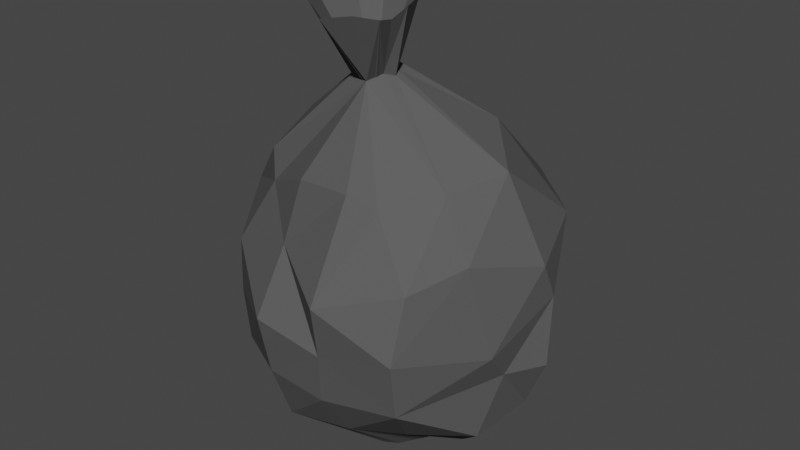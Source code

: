 # Source: trash_can_no_lid.blend  (saved by Blender 2.90.8; exported with 4.5.12 LTS)
import bpy
from mathutils import Matrix  # noqa: F401  (used for matrix-valued properties, if any)

bpy.ops.wm.read_factory_settings(use_empty=True)
scene = bpy.context.scene
scene.name = 'Scene'

# ---- collections
col_collection = bpy.data.collections.new('Collection'); scene.collection.children.link(col_collection)

# ---- materials (node trees are filled in below, after node groups)
mat_mat23_002 = bpy.data.materials.new('mat23.002')
mat_mat23_002.use_transparent_shadow = False
mat_mat23_002.diffuse_color = (0.1, 0.1, 0.1, 1.0)
mat_mat23_002.roughness = 1.0
mat_mat23_002.specular_intensity = 0.0

# ---- material node trees
mat_mat23_002.use_nodes = True; mat_mat23_002.node_tree.nodes.clear()
_N = mat_mat23_002.node_tree.nodes; _L = mat_mat23_002.node_tree.links
n0 = _N.new('ShaderNodeBsdfPrincipled'); n0.name = 'Principled BSDF'; n0.location = (10, 300)
n0.distribution = 'GGX'
n0.subsurface_method = 'BURLEY'
n0.inputs[0].default_value = (0.1, 0.1, 0.1, 1.0)
n0.inputs[2].default_value = 1.0
n0.inputs[3].default_value = 1.45
n0.inputs[13].default_value = 0.0
n0.inputs[27].default_value = (0.0, 0.0, 0.0, 1.0)
n0.inputs[28].default_value = 1.0
n1 = _N.new('ShaderNodeOutputMaterial'); n1.name = 'Material Output'; n1.location = (300, 300)
_L.new(n0.outputs[0], n1.inputs[0])
n1.is_active_output = True

# ---- world
world_world = bpy.data.worlds.new('World'); scene.world = world_world
world_world.use_nodes = True; world_world.node_tree.nodes.clear()
_N = world_world.node_tree.nodes; _L = world_world.node_tree.links
n0 = _N.new('ShaderNodeOutputWorld'); n0.name = 'World Output'; n0.location = (300, 300)
n1 = _N.new('ShaderNodeBackground'); n1.name = 'Background'; n1.location = (10, 300)
n1.inputs[0].default_value = (0.05088, 0.05088, 0.05088, 1.0)
_L.new(n1.outputs[0], n0.inputs[0])
n0.is_active_output = True
world_world.color = (0.05088, 0.05088, 0.05088)
world_world.use_sun_shadow = False
world_world.sun_shadow_jitter_overblur = 0.0

# ---- meshes
me_group893031918 = bpy.data.meshes.new('group893031918')
me_group893031918.from_pydata([(-0.04512, 0.1795, 0.02894), (-0.03315, 0.1797, 0.04947), (-0.01195, 0.1037, 0.007605), (-0.009689, 0.1727, 0.0629), (0.005114, 0.1737, 0.04822), (0.01538, 0.1697, 0.03389), (0.01471, 0.1675, 0.02168), (0.02037, 0.1752, 0.01224), (0.01458, 0.1767, -0.006256), (0.001235, 0.1849, -0.01767), (-0.02575, 0.1854, -0.02042), (-0.03983, 0.185, -0.003772), (-0.02902, 0.1226, 0.004134), (-0.02597, 0.1204, 0.01554), (-0.007141, 0.1213, 0.02234), (-0.00266, 0.1241, 0.009914), (0.002823, 0.1223, 0.00357), (-0.001272, 0.1243, -0.003226), (-0.005618, 0.1265, -0.0109), (-0.01963, 0.124, -0.001733), (-0.1003, 0.06934, -0.021), (-0.08847, 0.05543, 0.03273), (-0.06629, 0.0427, 0.05433), (-0.01907, 0.06474, 0.07529), (0.02758, 0.07003, 0.08197), (0.04501, 0.0586, 0.07163), (0.07426, 0.06758, 0.0385), (0.09217, 0.07529, -0.003443), (0.04924, 0.08667, -0.05175), (0.0302, 0.0587, -0.09022), (-0.001895, 0.07267, -0.08625), (-0.06468, 0.0773, -0.06092), (-0.1241, 0.01578, -0.04961), (-0.124, 0.01489, 0.01448), (-0.08996, -0.005378, 0.06911), (-0.02645, 0.01841, 0.08675), (0.02116, -0.002873, 0.1121), (0.07767, 0.01446, 0.0841), (0.09662, 0.02528, 0.04342), (0.1187, 0.009975, -0.01322), (0.09884, 0.02333, -0.07013), (0.045, 0.02631, -0.1167), (-0.01942, 0.02418, -0.1208), (-0.08086, 0.01798, -0.09617), (-0.1153, -0.04299, -0.05044), (-0.1246, -0.04511, 0.01161), (-0.09785, -0.05324, 0.06388), (-0.03449, -0.03379, 0.1084), (0.01792, -0.04566, 0.1034), (0.07646, -0.03274, 0.09763), (0.1079, -0.04719, 0.02957), (0.1185, -0.0195, -0.02738), (0.09081, -0.02252, -0.07596), (0.04096, -0.03151, -0.1176), (-0.0145, -0.02992, -0.1262), (-0.07255, -0.03569, -0.1087), (-0.1053, -0.07539, -0.04655), (-0.1105, -0.08438, 0.01155), (-0.09125, -0.09273, 0.06473), (-0.03298, -0.08058, 0.09936), (0.01321, -0.08695, 0.09657), (0.07368, -0.07751, 0.08913), (0.1047, -0.07154, 0.008674), (0.1197, -0.07316, -0.022), (0.08161, -0.06533, -0.06852), (0.04128, -0.07037, -0.1073), (-0.01834, -0.07526, -0.1255), (-0.07371, -0.06695, -0.09216), (-0.08916, -0.1175, -0.04768), (-0.09513, -0.1223, 0.003314), (-0.0747, -0.1261, 0.05052), (-0.03335, -0.1277, 0.08129), (0.01922, -0.121, 0.07514), (0.05794, -0.1173, 0.05772), (0.09597, -0.1189, 0.02602), (0.1019, -0.1141, -0.02497), (0.08151, -0.1103, -0.07218), (0.04015, -0.1087, -0.1029), (-0.01105, -0.1096, -0.109), (-0.05839, -0.1128, -0.0888), (-0.04523, -0.1689, -0.002172), (-0.01544, -0.1732, 0.02046), (0.005526, -0.1713, 0.02208), (0.01783, -0.1688, 0.01822), (0.0315, -0.1689, -0.00475), (0.05286, -0.1684, -0.01671), (0.06834, -0.1541, -0.0425), (0.02723, -0.1655, -0.04368), (0.002847, -0.1656, -0.05548), (-0.0248, -0.1702, -0.048), (-0.02999, -0.1762, -0.0229), (0.009854, -0.1776, -0.02374), (-0.02612, -0.1717, 0.008665)], [], [(0, 1, 2), (1, 3, 2), (3, 4, 2), (4, 5, 2), (5, 6, 2), (6, 7, 2), (7, 8, 2), (8, 9, 2), (9, 10, 2), (10, 11, 2), (11, 0, 2), (12, 13, 1), (13, 14, 3), (14, 15, 5), (15, 16, 7), (16, 17, 8), (18, 9, 8), (18, 10, 9), (19, 11, 10), (12, 0, 11), (20, 21, 13), (21, 22, 14), (22, 23, 14), (23, 24, 14), (24, 25, 14), (25, 26, 14), (26, 27, 16), (27, 28, 17), (28, 29, 18), (29, 30, 18), (30, 31, 19), (31, 20, 12), (32, 33, 20), (33, 34, 22), (34, 35, 22), (35, 36, 24), (36, 37, 25), (37, 38, 26), (38, 39, 27), (39, 40, 27), (40, 41, 28), (41, 42, 29), (42, 43, 30), (43, 32, 31), (44, 45, 32), (45, 46, 33), (46, 47, 34), (47, 48, 35), (48, 49, 36), (49, 50, 38), (50, 51, 39), (51, 52, 40), (52, 53, 41), (53, 54, 41), (54, 55, 42), (55, 44, 43), (56, 57, 45), (57, 58, 46), (58, 59, 47), (59, 60, 48), (60, 61, 48), (61, 62, 50), (62, 63, 51), (63, 64, 51), (64, 65, 52), (65, 66, 53), (66, 67, 55), (67, 56, 44), (68, 69, 56), (69, 70, 57), (70, 71, 59), (71, 72, 60), (72, 73, 61), (73, 74, 61), (74, 75, 62), (75, 76, 64), (76, 77, 65), (77, 78, 65), (78, 79, 67), (79, 68, 67), (80, 69, 68), (81, 70, 69), (82, 71, 70), (83, 72, 71), (84, 73, 72), (85, 74, 73), (86, 75, 74), (86, 76, 75), (87, 77, 76), (88, 78, 77), (89, 79, 78), (90, 68, 79), (91, 92, 80), (91, 81, 92), (91, 82, 81), (91, 83, 82), (91, 84, 83), (91, 85, 84), (91, 86, 85), (91, 87, 86), (91, 88, 87), (91, 89, 88), (91, 90, 89), (91, 80, 90), (15, 6, 5), (7, 6, 15), (8, 7, 16), (26, 15, 14), (16, 15, 26), (17, 16, 27), (8, 17, 18), (18, 17, 28), (10, 18, 19), (19, 18, 30), (11, 19, 12), (12, 19, 31), (1, 0, 12), (13, 12, 20), (3, 1, 13), (4, 3, 14), (14, 5, 4), (14, 13, 21), (35, 23, 22), (24, 23, 35), (25, 24, 36), (26, 25, 37), (27, 26, 38), (33, 21, 20), (22, 21, 33), (32, 20, 31), (43, 31, 30), (42, 30, 29), (41, 29, 28), (40, 28, 27), (49, 37, 36), (38, 37, 49), (39, 38, 50), (40, 39, 51), (41, 40, 52), (48, 36, 35), (47, 35, 34), (46, 34, 33), (45, 33, 32), (44, 32, 43), (55, 43, 42), (54, 42, 41), (66, 54, 53), (55, 54, 66), (44, 55, 67), (45, 44, 56), (46, 45, 57), (47, 46, 58), (48, 47, 59), (70, 58, 57), (59, 58, 70), (80, 92, 69), (69, 92, 81), (70, 81, 82), (71, 82, 83), (72, 83, 84), (73, 84, 85), (90, 80, 68), (89, 90, 79), (88, 89, 78), (87, 88, 77), (86, 87, 76), (74, 85, 86), (78, 66, 65), (67, 66, 78), (65, 53, 52), (61, 49, 48), (50, 49, 61), (51, 50, 62), (64, 52, 51), (75, 63, 62), (64, 63, 75), (74, 62, 61), (60, 59, 71), (61, 60, 72), (69, 57, 56), (68, 56, 67), (65, 64, 76)])
me_group893031918.polygons.foreach_set('use_smooth', [True] * 182)
_k = set([(0, 1), (0, 2), (0, 11), (0, 12), (1, 2), (1, 3), (1, 12), (1, 13), (2, 3), (2, 5), (2, 6), (2, 7), (2, 8), (2, 9), (2, 10), (2, 11), (3, 4), (3, 13), (3, 14), (4, 5), (4, 14), (5, 6), (5, 14), (5, 15), (6, 7), (6, 15), (7, 8), (7, 15), (7, 16), (8, 9), (8, 16), (8, 17), (8, 18), (9, 10), (9, 18), (10, 11), (10, 18), (10, 19), (11, 12), (11, 19), (12, 13), (12, 19), (12, 20), (12, 31), (13, 14), (13, 20), (13, 21), (14, 15), (14, 21), (14, 22), (14, 23), (14, 24), (14, 25), (14, 26), (15, 16), (15, 26), (16, 17), (16, 26), (16, 27), (17, 18), (17, 27), (17, 28), (18, 19), (18, 28), (18, 29), (18, 30), (19, 30), (19, 31), (20, 21), (20, 31), (20, 32), (20, 33), (21, 22), (21, 33), (22, 23), (22, 33), (22, 34), (22, 35), (23, 24), (23, 35), (24, 25), (24, 35), (24, 36), (25, 26), (25, 36), (25, 37), (26, 27), (26, 37), (26, 38), (27, 28), (27, 38), (27, 39), (27, 40), (28, 29), (28, 40), (28, 41), (29, 30), (29, 41), (29, 42), (30, 31), (30, 42), (30, 43), (31, 32), (31, 43), (32, 33), (32, 43), (32, 44), (32, 45), (33, 34), (33, 45), (33, 46), (34, 35), (34, 46), (34, 47), (35, 36), (35, 47), (35, 48), (36, 37), (36, 48), (36, 49), (37, 38), (37, 49), (38, 39), (38, 49), (38, 50), (39, 40), (39, 50), (39, 51), (40, 41), (40, 51), (40, 52), (41, 42), (41, 52), (41, 53), (41, 54), (42, 43), (42, 54), (42, 55), (43, 44), (43, 55), (44, 45), (44, 55), (44, 56), (44, 67), (45, 46), (45, 56), (45, 57), (46, 47), (46, 57), (46, 58), (47, 48), (47, 58), (47, 59), (48, 49), (48, 59), (48, 60), (48, 61), (49, 50), (49, 61), (50, 51), (50, 61), (50, 62), (51, 52), (51, 62), (51, 63), (51, 64), (52, 53), (52, 64), (52, 65), (53, 54), (53, 65), (53, 66), (54, 55), (54, 66), (55, 66), (55, 67), (56, 67), (56, 68), (57, 58), (57, 69), (57, 70), (58, 59), (58, 70), (59, 60), (59, 70), (59, 71), (60, 61), (60, 71), (60, 72), (61, 62), (61, 72), (61, 73), (61, 74), (62, 63), (62, 74), (62, 75), (63, 64), (63, 75), (64, 65), (64, 75), (64, 76), (65, 66), (65, 76), (65, 77), (65, 78), (66, 67), (66, 78), (67, 68), (67, 78), (67, 79), (68, 69), (68, 79), (68, 80), (68, 90), (69, 70), (69, 80), (69, 81), (69, 92), (70, 71), (70, 81), (70, 82), (71, 72), (71, 82), (71, 83), (72, 73), (72, 83), (72, 84), (73, 74), (73, 85), (74, 75), (74, 85), (74, 86), (75, 76), (75, 86), (76, 77), (76, 86), (76, 87), (77, 78), (77, 87), (77, 88), (78, 79), (78, 88), (78, 89), (79, 89), (79, 90), (80, 90), (80, 91), (80, 92), (81, 82), (81, 91), (81, 92), (82, 83), (82, 91), (83, 84), (84, 85), (84, 91), (85, 86), (85, 91), (86, 87), (86, 91), (87, 88), (87, 91), (88, 89), (88, 91), (89, 90), (89, 91), (90, 91)])
me_group893031918.attributes.new('sharp_edge', 'BOOLEAN', 'EDGE').data.foreach_set('value', [ (min(e.vertices), max(e.vertices)) in _k for e in me_group893031918.edges])
_uv = me_group893031918.uv_layers.new(name='UVMap')
_uv.uv.foreach_set('vector', [-0.1223, -0.06273, -0.1228, -0.06039, -0.1139, -0.06131, -0.1163, -0.009043, -0.1157, -0.006321, -0.1074, -0.009379, -0.07751, 0.1808, -0.0764, 0.1826, -0.06878, 0.1793, -0.07596, 0.1834, -0.07457, 0.1846, -0.06835, 0.1802, -0.008112, 0.2237, -0.006904, 0.224, -0.002852, 0.2182, -0.03302, 0.2191, -0.03263, 0.2203, -0.02841, 0.2137, 0.05437, 0.2188, 0.0563, 0.219, 0.05596, 0.2111, 0.1389, 0.1749, 0.1407, 0.1744, 0.1348, 0.1681, 0.152, 0.1667, 0.1535, 0.1644, 0.1453, 0.1612, 0.1478, 0.1615, 0.1484, 0.1594, 0.1399, 0.1576, 0.1387, 0.141, 0.1391, 0.1376, 0.1305, 0.1381, -0.02169, 0.1805, -0.02261, 0.1798, -0.02834, 0.1835, 0.0921, 0.03543, 0.09219, 0.03743, 0.09867, 0.03847, 0.02913, 0.2127, 0.02822, 0.2138, 0.03269, 0.2169, 0.09102, 0.1863, 0.09041, 0.1869, 0.09477, 0.1905, -0.1037, 0.1891, -0.1045, 0.189, -0.1058, 0.1944, -0.1405, 0.1533, -0.1445, 0.1577, -0.1426, 0.1583, -0.1472, 0.1513, -0.1534, 0.1524, -0.152, 0.1548, -0.1382, 0.166, -0.1446, 0.1671, -0.1438, 0.1692, -0.1073, 0.1735, -0.1136, 0.174, -0.1125, 0.1772, 0.07549, 0.1894, 0.06996, 0.1881, 0.06977, 0.1972, 0.1245, 0.1688, 0.1212, 0.1695, 0.1245, 0.1793, 0.09898, 0.1809, 0.09581, 0.1855, 0.1015, 0.1909, 0.1201, 0.1636, 0.1176, 0.1676, 0.1261, 0.1686, 0.1278, 0.06082, 0.1267, 0.06288, 0.1362, 0.06245, 0.1277, 0.119, 0.1286, 0.1234, 0.1373, 0.1187, 0.1198, 0.08685, 0.1221, 0.09089, 0.1288, 0.08337, 0.04724, -0.008115, 0.0531, -0.01108, 0.04986, -0.01834, -0.04481, 0.05167, -0.04012, 0.0496, -0.05066, 0.04635, -0.02904, 0.01016, -0.03013, 0.00681, -0.03939, 0.006339, -0.02538, 0.09775, -0.02759, 0.09133, -0.03521, 0.0957, 0.0003513, 0.159, -0.002513, 0.1545, -0.007812, 0.162, 0.01235, 0.2087, 0.006447, 0.2062, 0.007479, 0.213, 0.1067, 0.1779, 0.1, 0.1783, 0.1018, 0.1836, 0.1274, 0.1599, 0.1245, 0.1663, 0.13, 0.1648, 0.131, 0.1606, 0.1258, 0.1631, 0.1321, 0.168, 0.1325, 0.154, 0.1318, 0.1605, 0.1374, 0.16, 0.1312, 0.1296, 0.1316, 0.1342, 0.1364, 0.1343, 0.1203, 0.1404, 0.117, 0.1457, 0.1241, 0.1461, 0.09613, 0.1069, 0.09535, 0.1131, 0.1029, 0.1092, -0.06936, -0.02876, -0.06752, -0.03564, -0.07613, -0.03348, -0.06704, 0.07754, -0.06763, 0.07111, -0.07141, 0.07673, -0.05604, 0.1356, -0.05798, 0.1292, -0.0617, 0.1381, -0.05196, 0.1757, -0.05554, 0.1704, -0.05844, 0.1786, -0.07998, 0.1775, -0.08346, 0.1723, -0.08494, 0.1808, 0.09537, 0.1547, 0.0895, 0.1555, 0.09671, 0.1606, 0.1345, 0.1127, 0.1311, 0.1199, 0.1376, 0.1165, 0.1331, 0.1522, 0.1296, 0.1563, 0.1376, 0.1557, 0.1146, 0.1348, 0.1135, 0.1407, 0.1185, 0.1367, 0.09655, 0.1759, 0.09139, 0.1816, 0.09849, 0.1839, 0.04834, 0.1968, 0.04581, 0.2027, 0.0488, 0.204, -0.09085, 0.1686, -0.09611, 0.1667, -0.09658, 0.1713, -0.1304, 0.1268, -0.1343, 0.1215, -0.1382, 0.1258, -0.1298, 0.1319, -0.1325, 0.127, -0.1347, 0.135, -0.1169, 0.1557, -0.1189, 0.1499, -0.1221, 0.1574, -0.09633, 0.1862, -0.09932, 0.1796, -0.1017, 0.1876, -0.1122, 0.1374, -0.113, 0.1315, -0.117, 0.1326, 0.05276, 0.1612, 0.04716, 0.1601, 0.04722, 0.1641, 0.1294, 0.07784, 0.1275, 0.08446, 0.1316, 0.08684, 0.1181, 0.1238, 0.1157, 0.1278, 0.1193, 0.1299, 0.1126, 0.1354, 0.111, 0.1414, 0.1163, 0.1374, 0.04225, 0.197, 0.03616, 0.2031, 0.03929, 0.2039, 0.09053, 0.1816, 0.08865, 0.1845, 0.09305, 0.1876, -0.113, 0.1388, -0.1184, 0.1361, -0.1164, 0.1429, -0.1144, 0.1632, -0.1189, 0.1598, -0.1167, 0.167, -0.1323, 0.1489, -0.1357, 0.1437, -0.1357, 0.1511, -0.1308, 0.161, -0.1338, 0.1552, -0.1366, 0.1573, -0.1239, 0.1596, -0.1249, 0.154, -0.1282, 0.1548, -0.1112, 0.1323, -0.112, 0.1272, -0.1156, 0.1331, 0.1311, -0.007238, 0.1287, -0.00267, 0.1349, -0.005415, 0.1234, 0.04611, 0.1214, 0.05087, 0.1256, 0.05367, 0.08225, 0.1088, 0.08131, 0.114, 0.08537, 0.1143, 0.05213, 0.132, 0.05081, 0.1361, 0.05567, 0.1382, 0.0452, 0.1508, 0.04248, 0.1549, 0.05008, 0.1529, 0.03022, 0.1958, 0.02635, 0.1992, 0.03155, 0.2008, -0.07323, 0.1568, -0.07838, 0.1565, -0.07868, 0.161, -0.1242, 0.1319, -0.128, 0.1283, -0.1308, 0.1309, -0.1262, 0.1415, -0.1287, 0.137, -0.1295, 0.1435, -0.1221, 0.1627, -0.124, 0.1578, -0.1288, 0.1586, -0.1188, 0.1597, -0.12, 0.1547, -0.1236, 0.1607, -0.1191, 0.04687, -0.1242, 0.04236, -0.1272, 0.04656, -0.06113, -0.01996, -0.06059, -0.02809, -0.06574, -0.02839, -0.004392, 0.002896, 0.002167, -0.002221, -0.001139, -0.006179, 0.03627, 0.09982, 0.04369, 0.1003, 0.04396, 0.09494, 0.02075, 0.1236, 0.02886, 0.1263, 0.03002, 0.1222, 0.01942, 0.1376, 0.0258, 0.1422, 0.02846, 0.138, -0.02466, 0.1929, -0.02124, 0.1972, -0.0167, 0.1948, -0.07126, 0.1884, -0.07394, 0.1931, -0.06878, 0.1933, -0.1008, 0.1685, -0.1071, 0.174, -0.1026, 0.1766, -0.1184, 0.1555, -0.1258, 0.1584, -0.1228, 0.1626, -0.1247, 0.1408, -0.1325, 0.1417, -0.1312, 0.1467, -0.1228, 0.1065, -0.1312, 0.1043, -0.1319, 0.1094, -0.06476, 0.07048, -0.06304, 0.06592, -0.06474, 0.06451, -0.06513, 0.07042, -0.06193, 0.06644, -0.06342, 0.06585, -0.04016, 0.09523, -0.03581, 0.0936, -0.03654, 0.09162, -0.03304, 0.1199, -0.02868, 0.1197, -0.02865, 0.1184, -0.03299, 0.1209, -0.0305, 0.1226, -0.02864, 0.1207, -0.02378, 0.1033, -0.02202, 0.1074, -0.02133, 0.1051, -0.08427, 0.1478, -0.08395, 0.1544, -0.08203, 0.1517, -0.08161, 0.1475, -0.08289, 0.1501, -0.0813, 0.1541, -0.08921, 0.1439, -0.09256, 0.1448, -0.09048, 0.1465, -0.09217, 0.1303, -0.09599, 0.1283, -0.09551, 0.1312, -0.08554, 0.1101, -0.08721, 0.1065, -0.08932, 0.108, -0.02004, 0.06802, -0.01876, 0.06218, -0.02064, 0.06408, 0.00462, 0.2204, 0.007578, 0.2242, 0.008786, 0.2239, 0.03366, 0.2203, 0.03404, 0.219, 0.0307, 0.2155, -0.05373, 0.2165, -0.0518, 0.2163, -0.05334, 0.2109, 0.1208, 0.08751, 0.1298, 0.08327, 0.1291, 0.08213, 0.1234, 0.05574, 0.1233, 0.05489, 0.1146, 0.05967, 0.08692, 0.01125, 0.08611, 0.01134, 0.08205, 0.02061, -0.1014, 0.197, -0.1003, 0.1917, -0.1012, 0.1916, 0.08618, -0.01309, 0.08528, -0.013, 0.0868, -0.005197, -0.1508, 0.168, -0.1446, 0.1669, -0.145, 0.1652, -0.04502, 0.1549, -0.04442, 0.1565, -0.03515, 0.1568, -0.1474, 0.1706, -0.1411, 0.1696, -0.1414, 0.1686, -0.01684, 0.1355, -0.01647, 0.1366, -0.008693, 0.1325, 0.1415, -0.02766, 0.1416, -0.03003, 0.1354, -0.03177, 0.06759, 0.1969, 0.06878, 0.197, 0.07335, 0.189, 0.1264, 0.009587, 0.1273, 0.006947, 0.1207, 0.005149, 0.08199, 0.1848, 0.08309, 0.183, 0.07658, 0.1822, 0.07518, 0.1846, 0.0792, 0.1883, 0.08059, 0.1871, 0.1332, 0.1746, 0.1345, 0.1731, 0.1327, 0.1641, 0.1278, 0.158, 0.1311, 0.1616, 0.1332, 0.1564, 0.1383, 0.1596, 0.1405, 0.1554, 0.1368, 0.1523, 0.1329, 0.1648, 0.1347, 0.1633, 0.1286, 0.1583, 0.1372, 0.1387, 0.137, 0.1342, 0.1314, 0.1348, 0.1366, 0.1326, 0.1364, 0.128, 0.1316, 0.1279, 0.06549, 0.1947, 0.06267, 0.1996, 0.06816, 0.201, 0.1297, 0.1536, 0.1329, 0.1527, 0.1334, 0.147, -0.04249, 0.1748, -0.04799, 0.1783, -0.04526, 0.183, -0.07462, 0.1229, -0.08108, 0.1259, -0.0781, 0.132, -0.08713, 0.06263, -0.09249, 0.06576, -0.09038, 0.06858, -0.05586, 0.01025, -0.06017, 0.009185, -0.06461, 0.01174, -0.0226, -0.07395, -0.02739, -0.08067, -0.03099, -0.07518, 0.1263, 0.1633, 0.1305, 0.1659, 0.1314, 0.1594, 0.1049, 0.1795, 0.1061, 0.1751, 0.1025, 0.1717, 0.09104, 0.1868, 0.0956, 0.1825, 0.08856, 0.18, -0.04596, 0.1735, -0.04012, 0.1715, -0.0418, 0.1687, -0.1382, 0.1234, -0.133, 0.1282, -0.1305, 0.1243, 0.1294, 0.09716, 0.1328, 0.09995, 0.1373, 0.09634, 0.1228, 0.16, 0.1269, 0.1639, 0.1297, 0.1575, 0.104, 0.1527, 0.1051, 0.1575, 0.1118, 0.1568, -0.03188, 0.1928, -0.03555, 0.1975, -0.03035, 0.2013, -0.1152, 0.1701, -0.1208, 0.1721, -0.1183, 0.1779, -0.109, 0.1538, -0.1145, 0.155, -0.1122, 0.1613, -0.1252, 0.1238, -0.1303, 0.1256, -0.1278, 0.1316, -0.13, 0.1281, -0.1338, 0.1306, -0.131, 0.1354, -0.1229, 0.1519, -0.1209, 0.1577, -0.1169, 0.1554, -0.1271, 0.1568, -0.1254, 0.1639, -0.1228, 0.1615, -0.1132, 0.1398, -0.1113, 0.1458, -0.1082, 0.1444, 0.1143, 0.09386, 0.1197, 0.09152, 0.1171, 0.0883, 0.1329, 0.105, 0.1357, 0.09754, 0.1321, 0.09578, 0.1179, 0.1293, 0.121, 0.1249, 0.1166, 0.1233, -0.1148, -0.04095, -0.1166, -0.04453, -0.1215, -0.04169, 0.09743, 0.03314, 0.09648, 0.02632, 0.09255, 0.02697, 0.07189, -0.007727, 0.07187, -0.005513, 0.07699, -0.0123, -0.0004945, -0.0565, -0.001265, -0.04803, -0.0001405, -0.04689, 0.08101, 0.07669, 0.07427, 0.08126, 0.07405, 0.08336, 0.05801, 0.1259, 0.05038, 0.1292, 0.05016, 0.1305, 0.03928, 0.1791, 0.03186, 0.1787, 0.03001, 0.1806, 0.02883, 0.1264, 0.02072, 0.1238, 0.01979, 0.126, -0.1192, 0.06153, -0.1192, 0.05886, -0.1274, 0.05858, -0.1258, 0.09044, -0.1247, 0.08807, -0.1335, 0.09177, -0.1208, 0.1483, -0.1215, 0.1455, -0.1281, 0.1512, -0.1058, 0.1639, -0.1079, 0.1622, -0.1122, 0.1693, -0.1165, 0.1641, -0.118, 0.1601, -0.1203, 0.1681, -0.01506, 0.1917, -0.02131, 0.187, -0.02303, 0.1898, -0.1312, 0.1522, -0.1348, 0.1537, -0.1311, 0.1588, -0.136, 0.1499, -0.1332, 0.1558, -0.1296, 0.1543, -0.1256, 0.1466, -0.1286, 0.1493, -0.124, 0.154, 0.1104, 0.1396, 0.1145, 0.1416, 0.1156, 0.1357, 0.07376, 0.1954, 0.07953, 0.1903, 0.07557, 0.1881, 0.02327, 0.21, 0.02657, 0.2045, 0.0235, 0.2035, -0.08632, 0.1822, -0.08749, 0.1865, -0.0821, 0.188, 0.04192, 0.1973, 0.04474, 0.2007, 0.04723, 0.1984, -0.11, 0.1668, -0.1043, 0.1689, -0.1036, 0.1645, 0.07058, 0.1868, 0.07315, 0.1912, 0.07795, 0.184, 0.1039, 0.1082, 0.106, 0.1041, 0.1013, 0.1024, 0.08427, 0.1231, 0.08522, 0.117, 0.08116, 0.1167, -0.1108, 0.1285, -0.115, 0.1286, -0.1143, 0.1345, -0.1185, 0.1561, -0.123, 0.1566, -0.1219, 0.1621, -0.1317, 0.1024, -0.1283, 0.1068, -0.1251, 0.1036])
me_group893031918.materials.append(mat_mat23_002)
me_group893031918.use_remesh_fix_poles = True
me_group893031918.use_remesh_preserve_attributes = False
me_group893031918.use_mirror_vertex_groups = False
me_group893031918.update()
me_group893031918.normals_split_custom_set([tuple(v) for v in zip(*[iter([0.7643, 0.4612, -0.4508, 0.7643, 0.4612, -0.4508, 0.7643, 0.4612, -0.4508, 0.5364, 0.5168, -0.6673, 0.5364, 0.5168, -0.6673, 0.5364, 0.5168, -0.6673, -0.6264, 0.4997, -0.5983, -0.6321, 0.4983, -0.5935, -0.6326, 0.4982, -0.593, -0.6321, 0.4983, -0.5935, -0.6327, 0.4981, -0.5929, -0.6326, 0.4982, -0.593, -0.9214, 0.3882, -0.01673, -0.9214, 0.3882, -0.01673, -0.9214, 0.3882, -0.01673, -0.889, 0.4141, -0.1957, -0.889, 0.4141, -0.1957, -0.889, 0.4141, -0.1957, -0.8757, 0.3758, 0.3033, -0.8757, 0.3758, 0.3033, -0.8757, 0.3758, 0.3033, -0.4873, 0.3305, 0.8083, -0.4873, 0.3305, 0.8083, -0.4873, 0.3305, 0.8083, -0.09154, 0.3093, 0.9466, -0.09154, 0.3093, 0.9466, -0.09154, 0.3093, 0.9466, 0.7165, 0.3316, 0.6138, 0.7165, 0.3316, 0.6138, 0.7165, 0.3316, 0.6138, 0.9165, 0.3431, 0.2058, 0.9165, 0.3431, 0.2058, 0.9165, 0.3431, 0.2058, -0.9492, -0.2349, 0.2093, -0.9492, -0.2349, 0.2093, -0.9492, -0.2349, 0.2093, -0.2468, -0.6074, 0.755, -0.2468, -0.6074, 0.755, -0.2468, -0.6074, 0.755, 0.8664, -0.4531, 0.2099, 0.8664, -0.4531, 0.2099, 0.8664, -0.4531, 0.2099, 0.6669, -0.3305, 0.6678, 0.6669, -0.3305, 0.6678, 0.6669, -0.3305, 0.6678, 0.787, -0.2705, -0.5545, 0.787, -0.2705, -0.5545, 0.787, -0.2705, -0.5545, 0.5823, -0.1607, -0.7969, 0.5823, -0.1607, -0.7969, 0.5823, -0.1607, -0.7969, 0.09872, -0.126, -0.9871, 0.09872, -0.126, -0.9871, 0.09872, -0.126, -0.9871, -0.7334, -0.2638, -0.6265, -0.7334, -0.2638, -0.6265, -0.7334, -0.2638, -0.6265, -0.9635, -0.1909, -0.1879, -0.9635, -0.1909, -0.1879, -0.9635, -0.1909, -0.1879, -0.6388, 0.6991, 0.3213, -0.6388, 0.6991, 0.3213, -0.6388, 0.6991, 0.3213, -0.3747, 0.5775, 0.7254, -0.3747, 0.5775, 0.7254, -0.3747, 0.5775, 0.7254, -0.5412, 0.6329, 0.5536, -0.5412, 0.6329, 0.5536, -0.5412, 0.6329, 0.5536, -0.1785, 0.6925, 0.6989, -0.1785, 0.6925, 0.6989, -0.1785, 0.6925, 0.6989, 0.6323, 0.7301, 0.2591, 0.6323, 0.7301, 0.2591, 0.6323, 0.7301, 0.2591, 0.3849, 0.7469, 0.5422, 0.3849, 0.7469, 0.5422, 0.3849, 0.7469, 0.5422, 0.458, 0.8187, 0.3462, 0.458, 0.8187, 0.3462, 0.458, 0.8187, 0.3462, 0.4549, 0.8678, -0.1998, 0.4549, 0.8678, -0.1998, 0.4549, 0.8678, -0.1998, 0.1048, 0.7789, -0.6183, 0.1048, 0.7789, -0.6183, 0.1048, 0.7789, -0.6183, 0.2754, 0.7887, -0.5496, 0.2754, 0.7887, -0.5496, 0.2754, 0.7887, -0.5496, -0.1551, 0.8298, -0.5361, -0.1551, 0.8298, -0.5361, -0.1551, 0.8298, -0.5361, -0.5057, 0.8129, -0.2889, -0.5057, 0.8129, -0.2889, -0.5057, 0.8129, -0.2889, -0.9152, 0.403, 0.00655, -0.9152, 0.403, 0.00655, -0.9152, 0.403, 0.00655, -0.6424, 0.4959, 0.5842, -0.6424, 0.4959, 0.5842, -0.6424, 0.4959, 0.5842, -0.3896, 0.4405, 0.8088, -0.3896, 0.4405, 0.8088, -0.3896, 0.4405, 0.8088, -0.293, 0.3877, 0.874, -0.293, 0.3877, 0.874, -0.293, 0.3877, 0.874, 0.283, 0.4489, 0.8476, 0.283, 0.4489, 0.8476, 0.283, 0.4489, 0.8476, 0.7553, 0.4542, 0.4725, 0.7553, 0.4542, 0.4725, 0.7553, 0.4542, 0.4725, 0.9065, 0.3288, 0.2649, 0.9065, 0.3288, 0.2649, 0.9065, 0.3288, 0.2649, 0.8921, 0.3954, -0.2188, 0.8921, 0.3954, -0.2188, 0.8921, 0.3954, -0.2188, 0.5434, 0.5968, -0.5903, 0.5434, 0.5968, -0.5903, 0.5434, 0.5968, -0.5903, 0.02809, 0.6401, -0.7678, 0.02809, 0.6401, -0.7678, 0.02809, 0.6401, -0.7678, -0.3443, 0.6243, -0.7013, -0.3443, 0.6243, -0.7013, -0.3443, 0.6243, -0.7013, -0.6409, 0.5137, -0.5704, -0.6409, 0.5137, -0.5704, -0.6409, 0.5137, -0.5704, -0.9782, -0.143, -0.1508, -0.9782, -0.143, -0.1508, -0.9782, -0.143, -0.1508, -0.891, -0.01278, 0.4539, -0.891, -0.01278, 0.4539, -0.891, -0.01278, 0.4539, -0.5764, 0.005788, 0.8172, -0.5764, 0.005788, 0.8172, -0.5764, 0.005788, 0.8172, 0.1696, 0.3557, 0.9191, 0.1696, 0.3557, 0.9191, 0.1696, 0.3557, 0.9191, 0.1409, -0.2095, 0.9676, 0.1409, -0.2095, 0.9676, 0.1409, -0.2095, 0.9676, 0.9111, 0.06386, 0.4072, 0.9111, 0.06386, 0.4072, 0.9111, 0.06386, 0.4072, 0.9863, -0.07851, 0.1449, 0.9863, -0.07851, 0.1449, 0.9863, -0.07851, 0.1449, 0.868, -0.08991, -0.4884, 0.868, -0.08991, -0.4884, 0.868, -0.08991, -0.4884, 0.6444, -0.03248, -0.764, 0.6444, -0.03248, -0.764, 0.6444, -0.03248, -0.764, 0.1532, 0.005517, -0.9882, 0.1532, 0.005517, -0.9882, 0.1532, 0.005517, -0.9882, -0.2939, 0.06849, -0.9534, -0.2939, 0.06849, -0.9534, -0.2939, 0.06849, -0.9534, -0.8069, 0.01338, -0.5906, -0.8069, 0.01338, -0.5906, -0.8069, 0.01338, -0.5906, -0.9315, -0.3383, -0.1336, -0.9305, -0.3406, -0.135, -0.9326, -0.3349, -0.1343, -0.937, -0.1499, 0.3155, -0.937, -0.1499, 0.3155, -0.937, -0.1499, 0.3155, -0.474, -0.1823, 0.8615, -0.474, -0.1823, 0.8615, -0.474, -0.1823, 0.8615, 0.03667, -0.1663, 0.9854, 0.03667, -0.1663, 0.9854, 0.03667, -0.1663, 0.9854, 0.1472, -0.1769, 0.9732, 0.1472, -0.1769, 0.9732, 0.1472, -0.1769, 0.9732, 0.8727, -0.3782, 0.3086, 0.8727, -0.3782, 0.3086, 0.8727, -0.3782, 0.3086, 0.8976, 0.06515, 0.436, 0.8976, 0.06515, 0.436, 0.8976, 0.06515, 0.436, 0.7689, -0.04565, -0.6377, 0.7689, -0.04565, -0.6377, 0.7689, -0.04565, -0.6377, 0.685, -0.265, -0.6786, 0.685, -0.265, -0.6786, 0.685, -0.265, -0.6786, 0.3023, -0.2431, -0.9217, 0.3023, -0.2431, -0.9217, 0.3023, -0.2431, -0.9217, -0.5181, -0.3857, -0.7634, -0.5181, -0.3857, -0.7634, -0.5181, -0.3857, -0.7634, -0.7559, -0.3028, -0.5804, -0.7559, -0.3028, -0.5804, -0.7559, -0.3028, -0.5804, -0.9252, -0.352, -0.1418, -0.9255, -0.3515, -0.1413, -0.9315, -0.3383, -0.1336, -0.8465, -0.4149, 0.3335, -0.8465, -0.4149, 0.3335, -0.8465, -0.4149, 0.3335, -0.5789, -0.2881, 0.7628, -0.5789, -0.2881, 0.7628, -0.5789, -0.2881, 0.7628, 0.163, -0.5043, 0.848, 0.163, -0.5043, 0.848, 0.163, -0.5043, 0.848, 0.36, -0.6619, 0.6574, 0.36, -0.6619, 0.6574, 0.36, -0.6619, 0.6574, 0.4674, -0.6545, 0.5943, 0.4674, -0.6545, 0.5943, 0.4674, -0.6545, 0.5943, 0.9842, -0.1447, 0.1015, 0.9842, -0.1447, 0.1015, 0.9842, -0.1447, 0.1015, 0.9182, 0.02995, -0.395, 0.9182, 0.02995, -0.395, 0.9182, 0.02995, -0.395, 0.5907, -0.1076, -0.7997, 0.5907, -0.1076, -0.7997, 0.5907, -0.1076, -0.7997, 0.1192, -0.1148, -0.9862, 0.1192, -0.1148, -0.9862, 0.1192, -0.1148, -0.9862, -0.3747, -0.1915, -0.9072, -0.3747, -0.1915, -0.9072, -0.3747, -0.1915, -0.9072, -0.7491, -0.2936, -0.5938, -0.7491, -0.2936, -0.5938, -0.7491, -0.2936, -0.5938, -0.6834, -0.7149, -0.148, -0.6834, -0.7149, -0.148, -0.6834, -0.7149, -0.148, -0.5565, -0.8119, 0.1765, -0.5565, -0.8119, 0.1765, -0.5565, -0.8119, 0.1765, -0.3355, -0.85, 0.406, -0.3355, -0.85, 0.406, -0.3355, -0.85, 0.406, 0.1697, -0.7569, 0.6311, 0.1697, -0.7569, 0.6311, 0.1697, -0.7569, 0.6311, 0.3125, -0.793, 0.523, 0.3124, -0.793, 0.5231, 0.3123, -0.793, 0.5231, 0.3868, -0.7725, 0.5037, 0.3868, -0.7725, 0.5037, 0.3868, -0.7725, 0.5037, 0.7595, -0.6499, 0.02722, 0.7595, -0.6499, 0.02722, 0.7595, -0.6499, 0.02722, 0.7838, -0.4926, -0.3782, 0.7838, -0.4926, -0.3782, 0.7838, -0.4926, -0.3782, 0.4069, -0.7022, -0.5842, 0.4069, -0.7022, -0.5842, 0.4069, -0.7022, -0.5842, 0.09895, -0.6752, -0.731, 0.09895, -0.6752, -0.731, 0.09895, -0.6752, -0.731, -0.2585, -0.6561, -0.709, -0.2585, -0.6561, -0.709, -0.2585, -0.6561, -0.709, -0.5163, -0.7175, -0.4676, -0.5163, -0.7175, -0.4676, -0.5163, -0.7175, -0.4676, -0.1519, -0.9883, 0.01128, -0.1529, -0.9882, 0.01018, -0.151, -0.9885, 0.0124, -0.1519, -0.9883, 0.01128, -0.153, -0.9882, 0.01002, -0.1529, -0.9882, 0.01018, 0.0783, -0.9867, 0.1423, 0.0783, -0.9867, 0.1423, 0.0783, -0.9867, 0.1423, 0.2448, -0.9573, 0.1537, 0.249, -0.9564, 0.1527, 0.2438, -0.9575, 0.1539, 0.2448, -0.9573, 0.1537, 0.2499, -0.9562, 0.1525, 0.249, -0.9564, 0.1527, 0.1641, -0.9544, 0.2494, 0.1641, -0.9544, 0.2494, 0.1641, -0.9544, 0.2494, 0.2509, -0.9027, -0.3496, 0.2509, -0.9027, -0.3496, 0.2509, -0.9027, -0.3496, 0.262, -0.9093, -0.3233, 0.262, -0.9093, -0.3233, 0.262, -0.9093, -0.3233, 0.1883, -0.9038, -0.3842, 0.1883, -0.9038, -0.3842, 0.1883, -0.9038, -0.3842, 0.05611, -0.9294, -0.3647, 0.05611, -0.9294, -0.3647, 0.05611, -0.9294, -0.3647, -0.03848, -0.9696, -0.2418, -0.03848, -0.9696, -0.2418, -0.03848, -0.9696, -0.2418, -0.02599, -0.9486, 0.3154, -0.02599, -0.9486, 0.3154, -0.02599, -0.9486, 0.3154, 0.9272, -0.3742, 0.01398, 0.9272, -0.3742, 0.01398, 0.9272, -0.3742, 0.01398, 0.8901, -0.4097, 0.1999, 0.8901, -0.4097, 0.1999, 0.8901, -0.4097, 0.1999, 0.9173, -0.2539, -0.3069, 0.9173, -0.2539, -0.3069, 0.9173, -0.2539, -0.3069, 0.4657, 0.8121, 0.3515, 0.4657, 0.8121, 0.3515, 0.4657, 0.8121, 0.3515, 0.5216, 0.8234, 0.2235, 0.5216, 0.8234, 0.2235, 0.5216, 0.8234, 0.2235, 0.4646, 0.8854, -0.01726, 0.4646, 0.8854, -0.01726, 0.4646, 0.8854, -0.01726, 0.8019, -0.2736, -0.531, 0.8019, -0.2736, -0.531, 0.8019, -0.2736, -0.531, 0.5476, 0.8332, -0.07652, 0.5476, 0.8332, -0.07652, 0.5476, 0.8332, -0.07652, -0.4842, -0.2986, -0.8224, -0.4842, -0.2986, -0.8224, -0.4842, -0.2986, -0.8224, -0.472, 0.7062, -0.5276, -0.472, 0.7062, -0.5276, -0.472, 0.7062, -0.5276, -0.4996, -0.1937, -0.8443, -0.4996, -0.1937, -0.8443, -0.4996, -0.1937, -0.8443, -0.365, 0.8458, -0.389, -0.365, 0.8458, -0.389, -0.365, 0.8458, -0.389, -0.7812, -0.4219, 0.4602, -0.7812, -0.4219, 0.4602, -0.7812, -0.4219, 0.4602, -0.6369, 0.7084, 0.3043, -0.6369, 0.7084, 0.3043, -0.6369, 0.7084, 0.3043, -0.5403, -0.4665, 0.7004, -0.5403, -0.4665, 0.7004, -0.5403, -0.4665, 0.7004, 0.6421, -0.4548, 0.6172, 0.6421, -0.4548, 0.6172, 0.6421, -0.4548, 0.6172, 0.6611, -0.4507, 0.5999, 0.6611, -0.4507, 0.5999, 0.6611, -0.4507, 0.5999, -0.3113, 0.5111, 0.8011, -0.3113, 0.5111, 0.8011, -0.3113, 0.5111, 0.8011, -0.4962, 0.2821, 0.8211, -0.4962, 0.2821, 0.8211, -0.4962, 0.2821, 0.8211, -0.1657, 0.2615, 0.9509, -0.1657, 0.2615, 0.9509, -0.1657, 0.2615, 0.9509, 0.6117, 0.2561, 0.7485, 0.6117, 0.2561, 0.7485, 0.6117, 0.2561, 0.7485, 0.5327, 0.5707, 0.6249, 0.5327, 0.5707, 0.6249, 0.5327, 0.5707, 0.6249, 0.7818, 0.462, 0.4188, 0.7818, 0.462, 0.4188, 0.7818, 0.462, 0.4188, -0.7798, 0.5429, 0.3119, -0.7798, 0.5429, 0.3119, -0.7798, 0.5429, 0.3119, -0.6208, 0.2031, 0.7572, -0.6208, 0.2031, 0.7572, -0.6208, 0.2031, 0.7572, -0.6713, 0.5584, -0.4873, -0.6713, 0.5584, -0.4873, -0.6713, 0.5584, -0.4873, -0.2786, 0.5456, -0.7904, -0.2786, 0.5456, -0.7904, -0.2786, 0.5456, -0.7904, 0.1337, 0.5427, -0.8292, 0.1337, 0.5427, -0.8292, 0.1337, 0.5427, -0.8292, 0.3219, 0.6829, -0.6558, 0.3219, 0.6829, -0.6558, 0.3219, 0.6829, -0.6558, 0.6477, 0.6311, -0.4269, 0.6477, 0.6311, -0.4269, 0.6477, 0.6311, -0.4269, 0.3688, 0.2474, 0.896, 0.3688, 0.2474, 0.896, 0.3688, 0.2474, 0.896, 0.8908, 0.1039, 0.4424, 0.8908, 0.1039, 0.4424, 0.8908, 0.1039, 0.4424, 0.9357, 0.07982, 0.3436, 0.9357, 0.07982, 0.3436, 0.9357, 0.07982, 0.3436, 0.9449, 0.1349, -0.2984, 0.9449, 0.1349, -0.2984, 0.9449, 0.1349, -0.2984, 0.6534, -0.01816, -0.7568, 0.6534, -0.01816, -0.7568, 0.6534, -0.01816, -0.7568, -0.5128, -0.1353, 0.8478, -0.5128, -0.1353, 0.8478, -0.5128, -0.1353, 0.8478, -0.3822, 0.4041, 0.831, -0.3822, 0.4041, 0.831, -0.3822, 0.4041, 0.831, -0.833, 0.07753, 0.5478, -0.833, 0.07753, 0.5478, -0.833, 0.07753, 0.5478, -0.9999, 0.009985, 0.001144, -0.9999, 0.009985, 0.001144, -0.9999, 0.009985, 0.001144, -0.7272, -0.09828, -0.6794, -0.7272, -0.09828, -0.6794, -0.7272, -0.09828, -0.6794, -0.3812, 0.1544, -0.9115, -0.3812, 0.1544, -0.9115, -0.3812, 0.1544, -0.9115, 0.06024, 0.1047, -0.9927, 0.06024, 0.1047, -0.9927, 0.06024, 0.1047, -0.9927, 0.1522, -0.02773, -0.988, 0.1522, -0.02773, -0.988, 0.1522, -0.02773, -0.988, -0.2893, 0.01016, -0.9572, -0.2893, 0.01016, -0.9572, -0.2893, 0.01016, -0.9572, -0.7553, -0.285, -0.5901, -0.7553, -0.285, -0.5901, -0.7553, -0.285, -0.5901, -0.9394, -0.3078, -0.1507, -0.9394, -0.3078, -0.1507, -0.9394, -0.3078, -0.1507, -0.8648, -0.3113, 0.3941, -0.8648, -0.3113, 0.3941, -0.8648, -0.3113, 0.3941, -0.5579, -0.07555, 0.8265, -0.5579, -0.07555, 0.8265, -0.5579, -0.07555, 0.8265, 0.05224, -0.1885, 0.9807, 0.05224, -0.1885, 0.9807, 0.05224, -0.1885, 0.9807, -0.8326, -0.5077, 0.2215, -0.8326, -0.5077, 0.2215, -0.8326, -0.5077, 0.2215, -0.358, -0.5108, 0.7816, -0.358, -0.5108, 0.7816, -0.358, -0.5108, 0.7816, -0.4648, -0.5771, 0.6715, -0.4648, -0.5771, 0.6715, -0.4648, -0.5771, 0.6715, -0.5524, -0.7285, 0.4051, -0.5524, -0.7285, 0.4051, -0.5524, -0.7285, 0.4051, -0.01454, -0.5504, 0.8348, -0.01454, -0.5504, 0.8348, -0.01454, -0.5504, 0.8348, 0.3466, -0.632, 0.6932, 0.3466, -0.632, 0.6932, 0.3466, -0.632, 0.6932, 0.7241, -0.5369, 0.4329, 0.7241, -0.5369, 0.4329, 0.7241, -0.5369, 0.4329, 0.3124, -0.793, 0.5231, 0.3125, -0.793, 0.523, 0.313, -0.7929, 0.5228, -0.6422, -0.7366, -0.2123, -0.6422, -0.7366, -0.2123, -0.6422, -0.7366, -0.2123, -0.7145, -0.6321, -0.3, -0.7145, -0.6321, -0.3, -0.7145, -0.6321, -0.3, -0.07595, -0.6993, -0.7108, -0.07595, -0.6993, -0.7108, -0.07595, -0.6993, -0.7108, 0.3039, -0.7201, -0.6238, 0.3039, -0.7201, -0.6238, 0.3039, -0.7201, -0.6238, 0.1863, -0.5895, -0.786, 0.1863, -0.5895, -0.786, 0.1863, -0.5895, -0.786, 0.7274, -0.6838, 0.05755, 0.7274, -0.6838, 0.05755, 0.7274, -0.6838, 0.05755, 0.3001, -0.3606, -0.8831, 0.3001, -0.3606, -0.8831, 0.3001, -0.3606, -0.8831, -0.5084, -0.4582, -0.7291, -0.5084, -0.4582, -0.7291, -0.5084, -0.4582, -0.7291, 0.6496, -0.1908, -0.7359, 0.6496, -0.1908, -0.7359, 0.6496, -0.1908, -0.7359, 0.1376, -0.1929, 0.9715, 0.1376, -0.1929, 0.9715, 0.1376, -0.1929, 0.9715, 0.8876, -0.1385, 0.4393, 0.8876, -0.1385, 0.4393, 0.8876, -0.1385, 0.4393, 0.9763, -0.1992, 0.08438, 0.9763, -0.1992, 0.08438, 0.9763, -0.1992, 0.08438, 0.8456, -0.2624, -0.4649, 0.8456, -0.2624, -0.4649, 0.8456, -0.2624, -0.4649, 0.8198, -0.3874, 0.4218, 0.8198, -0.3874, 0.4218, 0.8198, -0.3874, 0.4218, 0.7226, -0.2681, -0.6372, 0.7226, -0.2681, -0.6372, 0.7226, -0.2681, -0.6372, 0.9332, -0.04174, 0.3569, 0.9332, -0.04174, 0.3569, 0.9332, -0.04174, 0.3569, 0.007089, -0.3582, 0.9336, 0.007089, -0.3582, 0.9336, 0.007089, -0.3582, 0.9336, 0.1821, -0.5, 0.8466, 0.1821, -0.5, 0.8466, 0.1821, -0.5, 0.8466, -0.9255, -0.3515, -0.1413, -0.9305, -0.3406, -0.135, -0.9315, -0.3383, -0.1336, -0.7643, -0.2783, -0.5817, -0.7643, -0.2783, -0.5817, -0.7643, -0.2783, -0.5817, 0.6879, 0.05719, -0.7235, 0.6879, 0.05719, -0.7235, 0.6879, 0.05719, -0.7235])] * 3)])

# ---- objects
ob_group893031918 = bpy.data.objects.new('group893031918', me_group893031918)

# ---- transforms, parenting, visibility, modifiers, constraints
ob_group893031918.location = (0.0, 0.0, 0.0)
ob_group893031918.rotation_euler = (1.571, -0.0, 0.0)
ob_group893031918.lineart.crease_threshold = 0.0

# ---- collection membership
col_collection.objects.link(ob_group893031918)

# ---- scene / render settings (as saved in the file)
scene.frame_start = 1; scene.frame_end = 250; scene.frame_set(1)
scene.render.engine = 'BLENDER_EEVEE_NEXT'
scene.cycles.use_denoising = False
scene.cycles.samples = 128
scene.cycles.sampling_pattern = 'TABULATED_SOBOL'
scene.cycles.use_adaptive_sampling = False
scene.cycles.use_light_tree = False
scene.view_settings.view_transform = 'Filmic'
bpy.context.view_layer.update()

# ---- added for rendering (the .blend has no active camera and no usable light): camera, sun
cam_auto = bpy.data.cameras.new('AutoCamera')
cam_auto.lens = 50.0
cam_auto.sensor_width = 36.0
cam_auto.clip_end = 1000.0
ob_auto_camera = bpy.data.objects.new('AutoCamera', cam_auto)
scene.collection.objects.link(ob_auto_camera)
ob_auto_camera.location = (0.458554, -0.546148, 0.372675)
ob_auto_camera.rotation_euler = (1.09748, -7.21219e-08, 0.694738)
scene.camera = ob_auto_camera
light_auto_sun = bpy.data.lights.new('AutoSun', 'SUN')
light_auto_sun.energy = 3.0
light_auto_sun.angle = 0.0523599
ob_auto_sun = bpy.data.objects.new('AutoSun', light_auto_sun)
scene.collection.objects.link(ob_auto_sun)
ob_auto_sun.rotation_euler = (0.872665, 0.174533, 0.523599)
bpy.context.view_layer.update()
